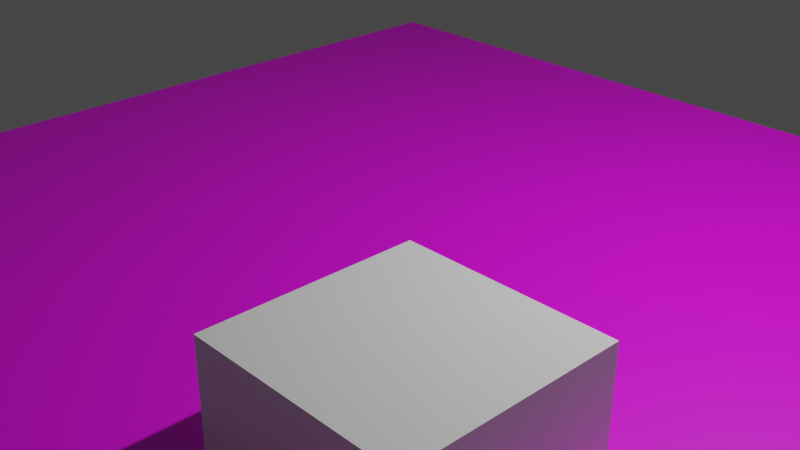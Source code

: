 # Source: level_test.blend  (saved by Blender 3.6.13; exported with 4.5.12 LTS)
import bpy
from mathutils import Matrix  # noqa: F401  (used for matrix-valued properties, if any)

bpy.ops.wm.read_factory_settings(use_empty=True)
scene = bpy.context.scene
scene.name = 'Scene'

# ---- collections
col_collection = bpy.data.collections.new('Collection'); scene.collection.children.link(col_collection)

# ---- materials (node trees are filled in below, after node groups)
mat_ground = bpy.data.materials.new('Ground')
mat_ground.alpha_threshold = 0.0
mat_ground.use_transparent_shadow = False
mat_ground.roughness = 0.5
mat_ground.line_color = (0.0, 0.0, 0.0, 1.0)

# ---- material node trees
mat_ground.use_nodes = True; mat_ground.node_tree.nodes.clear()
_N = mat_ground.node_tree.nodes; _L = mat_ground.node_tree.links
n0 = _N.new('ShaderNodeOutputMaterial'); n0.name = 'Material Output'; n0.location = (308, 294)
n1 = _N.new('ShaderNodeBsdfPrincipled'); n1.name = 'Principled BSDF'; n1.location = (18, 294)
n1.distribution = 'GGX'
n1.subsurface_method = 'RANDOM_WALK_SKIN'
n1.inputs[3].default_value = 1.45
n1.inputs[27].default_value = (0.0, 0.0, 0.0, 1.0)
n1.inputs[28].default_value = 1.0
n2 = _N.new('ShaderNodeTexImage'); n2.name = 'Image Texture'; n2.location = (-272, 274)
n3 = _N.new('ShaderNodeTexCoord'); n3.name = 'Texture Coordinate'; n3.location = (-699, 172)
_L.new(n1.outputs[0], n0.inputs[0])
_L.new(n2.outputs[0], n1.inputs[0])
_L.new(n3.outputs[3], n2.inputs[0])
n0.is_active_output = True

# ---- world
world_world = bpy.data.worlds.new('World'); scene.world = world_world
world_world.use_nodes = True; world_world.node_tree.nodes.clear()
_N = world_world.node_tree.nodes; _L = world_world.node_tree.links
n0 = _N.new('ShaderNodeOutputWorld'); n0.name = 'World Output'; n0.location = (300, 300)
n1 = _N.new('ShaderNodeBackground'); n1.name = 'Background'; n1.location = (10, 300)
n1.inputs[0].default_value = (0.05088, 0.05088, 0.05088, 1.0)
_L.new(n1.outputs[0], n0.inputs[0])
n0.is_active_output = True
world_world.color = (0.05088, 0.05088, 0.05088)
world_world.use_sun_shadow = False
world_world.sun_shadow_jitter_overblur = 0.0

# ---- cameras
cam_camera = bpy.data.cameras.new('Camera')
cam_camera.clip_end = 100.0
cam_camera.ortho_scale = 7.314

# ---- lights
light_light = bpy.data.lights.new('Light', 'POINT')
light_light.transmission_factor = 0.0
light_light.energy = 1000.0
light_light.shadow_soft_size = 0.1
light_light.shadow_maximum_resolution = 0.006
light_light.use_absolute_resolution = True

# ---- meshes
me_cube = bpy.data.meshes.new('Cube')
me_cube.from_pydata([(5.0, 5.0, 0.0), (5.0, 5.0, -2.0), (5.0, -5.0, 0.0), (5.0, -5.0, -2.0), (-5.0, 5.0, 0.0), (-5.0, 5.0, -2.0), (-5.0, -5.0, 0.0), (-5.0, -5.0, -2.0)], [], [(0, 4, 6, 2), (3, 2, 6, 7), (7, 6, 4, 5), (5, 1, 3, 7), (1, 0, 2, 3), (5, 4, 0, 1)])
_uv = me_cube.uv_layers.new(name='UVMap')
_uv.uv.foreach_set('vector', [0.0, 0.0, 1.0, 0.0, 1.0, 1.0, 0.0, 1.0, 0.0, 0.0, 1.0, 0.0, 1.0, 1.0, 0.0, 1.0, 0.0, 0.0, 1.0, 0.0, 1.0, 1.0, 0.0, 1.0, 0.0, 0.0, 1.0, 0.0, 1.0, 1.0, 0.0, 1.0, 0.0, 0.0, 1.0, 0.0, 1.0, 1.0, 0.0, 1.0, 0.0, 0.0, 1.0, 0.0, 1.0, 1.0, 0.0, 1.0])
me_cube.materials.append(mat_ground)
me_cube.use_mirror_vertex_groups = False
me_cube.update()
me_cube_001 = bpy.data.meshes.new('Cube.001')
me_cube_001.from_pydata([(-1.0, -1.0, -1.0), (-1.0, -1.0, 1.0), (-1.0, 1.0, -1.0), (-1.0, 1.0, 1.0), (1.0, -1.0, -1.0), (1.0, -1.0, 1.0), (1.0, 1.0, -1.0), (1.0, 1.0, 1.0)], [], [(0, 1, 3, 2), (2, 3, 7, 6), (6, 7, 5, 4), (4, 5, 1, 0), (2, 6, 4, 0), (7, 3, 1, 5)])
_uv = me_cube_001.uv_layers.new(name='UVMap')
_uv.uv.foreach_set('vector', [0.375, 0.0, 0.625, 0.0, 0.625, 0.25, 0.375, 0.25, 0.375, 0.25, 0.625, 0.25, 0.625, 0.5, 0.375, 0.5, 0.375, 0.5, 0.625, 0.5, 0.625, 0.75, 0.375, 0.75, 0.375, 0.75, 0.625, 0.75, 0.625, 1.0, 0.375, 1.0, 0.125, 0.5, 0.375, 0.5, 0.375, 0.75, 0.125, 0.75, 0.625, 0.5, 0.875, 0.5, 0.875, 0.75, 0.625, 0.75])
me_cube_001.update()

# ---- objects
ob_ground_col = bpy.data.objects.new('ground-col', me_cube)
ob_light_noimp = bpy.data.objects.new('Light-noimp', light_light)
ob_camera = bpy.data.objects.new('Camera', cam_camera)
ob_chest_prefab = bpy.data.objects.new('chest-prefab', None)
ob_obstacle_col = bpy.data.objects.new('obstacle-col', me_cube_001)

# ---- transforms, parenting, visibility, modifiers, constraints
ob_ground_col.location = (0.0, 0.0, 0.0)
ob_ground_col.lock_rotations_4d = False
ob_ground_col.empty_display_type = 'ARROWS'
ob_ground_col.lineart.crease_threshold = 0.0
ob_light_noimp.location = (4.076, 1.005, 5.904)
ob_light_noimp.rotation_euler = (0.6503, 0.05522, 1.866)
ob_light_noimp.lock_rotations_4d = False
ob_light_noimp.empty_display_type = 'ARROWS'
ob_light_noimp.color = (0.0, 0.0, 0.0, 0.0)
ob_light_noimp.lineart.crease_threshold = 0.0
ob_camera.location = (7.359, -6.926, 4.958)
ob_camera.rotation_euler = (1.109, 0.0, 0.8149)
ob_camera.lock_rotations_4d = False
ob_camera.empty_display_type = 'ARROWS'
ob_camera.color = (0.0, 0.0, 0.0, 0.0)
ob_camera.display_type = 'WIRE'
ob_camera.lineart.crease_threshold = 0.0
ob_chest_prefab.location = (-1.437, -2.889, 0.0)
ob_chest_prefab.rotation_euler = (0.0, -0.0, 3.142)
ob_chest_prefab.empty_display_type = 'CUBE'
ob_obstacle_col.location = (2.817, -2.596, 0.0)

# ---- collection membership
col_collection.objects.link(ob_ground_col)
col_collection.objects.link(ob_light_noimp)
col_collection.objects.link(ob_camera)
col_collection.objects.link(ob_chest_prefab)
col_collection.objects.link(ob_obstacle_col)

# ---- scene / render settings (as saved in the file)
scene.camera = ob_camera
scene.frame_start = 1; scene.frame_end = 250; scene.frame_set(1)
scene.render.engine = 'BLENDER_EEVEE_NEXT'
scene.cycles.sampling_pattern = 'TABULATED_SOBOL'
scene.view_settings.view_transform = 'Filmic'
bpy.context.view_layer.update()

